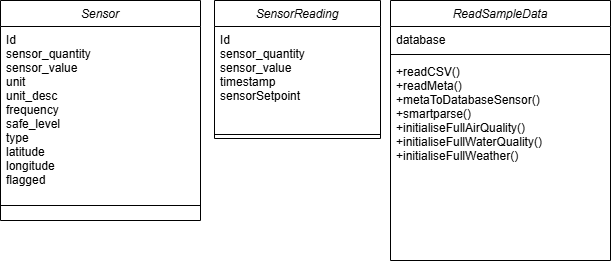

The diagram above was exported from draw.io. Its source (the exported page's mxGraphModel, read from the mxfile embedded in the PNG):
<mxGraphModel dx="1156" dy="630" grid="1" gridSize="10" guides="1" tooltips="1" connect="1" arrows="1" fold="1" page="1" pageScale="1" pageWidth="827" pageHeight="1169" math="0" shadow="0">
  <root>
    <mxCell id="WIyWlLk6GJQsqaUBKTNV-0" />
    <mxCell id="WIyWlLk6GJQsqaUBKTNV-1" parent="WIyWlLk6GJQsqaUBKTNV-0" />
    <mxCell id="zkfFHV4jXpPFQw0GAbJ--0" value="Sensor" style="swimlane;fontStyle=2;align=center;verticalAlign=top;childLayout=stackLayout;horizontal=1;startSize=26;horizontalStack=0;resizeParent=1;resizeLast=0;collapsible=1;marginBottom=0;rounded=0;shadow=0;strokeWidth=1;" parent="WIyWlLk6GJQsqaUBKTNV-1" vertex="1">
      <mxGeometry x="50" y="50" width="200" height="220" as="geometry">
        <mxRectangle x="230" y="140" width="160" height="26" as="alternateBounds" />
      </mxGeometry>
    </mxCell>
    <mxCell id="Sqknlcvc1PwkW_VE6Vtr-11" value="Id&#10;sensor_quantity&#10;sensor_value&#10;unit&#10;unit_desc&#10;frequency&#10;safe_level&#10;type&#10;latitude&#10;longitude&#10;flagged" style="text;align=left;verticalAlign=top;spacingLeft=4;spacingRight=4;overflow=hidden;rotatable=0;points=[[0,0.5],[1,0.5]];portConstraint=eastwest;" vertex="1" parent="zkfFHV4jXpPFQw0GAbJ--0">
      <mxGeometry y="26" width="200" height="164" as="geometry" />
    </mxCell>
    <mxCell id="zkfFHV4jXpPFQw0GAbJ--4" value="" style="line;html=1;strokeWidth=1;align=left;verticalAlign=middle;spacingTop=-1;spacingLeft=3;spacingRight=3;rotatable=0;labelPosition=right;points=[];portConstraint=eastwest;" parent="zkfFHV4jXpPFQw0GAbJ--0" vertex="1">
      <mxGeometry y="190" width="200" height="30" as="geometry" />
    </mxCell>
    <mxCell id="Sqknlcvc1PwkW_VE6Vtr-0" value="SensorReading" style="swimlane;fontStyle=2;align=center;verticalAlign=top;childLayout=stackLayout;horizontal=1;startSize=26;horizontalStack=0;resizeParent=1;resizeLast=0;collapsible=1;marginBottom=0;rounded=0;shadow=0;strokeWidth=1;" vertex="1" parent="WIyWlLk6GJQsqaUBKTNV-1">
      <mxGeometry x="264" y="50" width="166" height="138" as="geometry">
        <mxRectangle x="230" y="140" width="160" height="26" as="alternateBounds" />
      </mxGeometry>
    </mxCell>
    <mxCell id="Sqknlcvc1PwkW_VE6Vtr-1" value="Id&#10;sensor_quantity&#10;sensor_value&#10;timestamp&#10;sensorSetpoint" style="text;align=left;verticalAlign=top;spacingLeft=4;spacingRight=4;overflow=hidden;rotatable=0;points=[[0,0.5],[1,0.5]];portConstraint=eastwest;" vertex="1" parent="Sqknlcvc1PwkW_VE6Vtr-0">
      <mxGeometry y="26" width="166" height="104" as="geometry" />
    </mxCell>
    <mxCell id="Sqknlcvc1PwkW_VE6Vtr-2" value="" style="line;html=1;strokeWidth=1;align=left;verticalAlign=middle;spacingTop=-1;spacingLeft=3;spacingRight=3;rotatable=0;labelPosition=right;points=[];portConstraint=eastwest;" vertex="1" parent="Sqknlcvc1PwkW_VE6Vtr-0">
      <mxGeometry y="130" width="166" height="8" as="geometry" />
    </mxCell>
    <mxCell id="Sqknlcvc1PwkW_VE6Vtr-4" value="ReadSampleData" style="swimlane;fontStyle=2;align=center;verticalAlign=top;childLayout=stackLayout;horizontal=1;startSize=26;horizontalStack=0;resizeParent=1;resizeLast=0;collapsible=1;marginBottom=0;rounded=0;shadow=0;strokeWidth=1;" vertex="1" parent="WIyWlLk6GJQsqaUBKTNV-1">
      <mxGeometry x="440" y="50" width="220" height="260" as="geometry">
        <mxRectangle x="230" y="140" width="160" height="26" as="alternateBounds" />
      </mxGeometry>
    </mxCell>
    <mxCell id="Sqknlcvc1PwkW_VE6Vtr-5" value="database" style="text;align=left;verticalAlign=top;spacingLeft=4;spacingRight=4;overflow=hidden;rotatable=0;points=[[0,0.5],[1,0.5]];portConstraint=eastwest;" vertex="1" parent="Sqknlcvc1PwkW_VE6Vtr-4">
      <mxGeometry y="26" width="220" height="24" as="geometry" />
    </mxCell>
    <mxCell id="Sqknlcvc1PwkW_VE6Vtr-6" value="" style="line;html=1;strokeWidth=1;align=left;verticalAlign=middle;spacingTop=-1;spacingLeft=3;spacingRight=3;rotatable=0;labelPosition=right;points=[];portConstraint=eastwest;" vertex="1" parent="Sqknlcvc1PwkW_VE6Vtr-4">
      <mxGeometry y="50" width="220" height="8" as="geometry" />
    </mxCell>
    <mxCell id="Sqknlcvc1PwkW_VE6Vtr-7" value="+readCSV()&#10;+readMeta()&#10;+metaToDatabaseSensor()&#10;+smartparse()&#10;+initialiseFullAirQuality()&#10;+initialiseFullWaterQuality()&#10;+initialiseFullWeather()" style="text;align=left;verticalAlign=top;spacingLeft=4;spacingRight=4;overflow=hidden;rotatable=0;points=[[0,0.5],[1,0.5]];portConstraint=eastwest;" vertex="1" parent="Sqknlcvc1PwkW_VE6Vtr-4">
      <mxGeometry y="58" width="220" height="202" as="geometry" />
    </mxCell>
  </root>
</mxGraphModel>